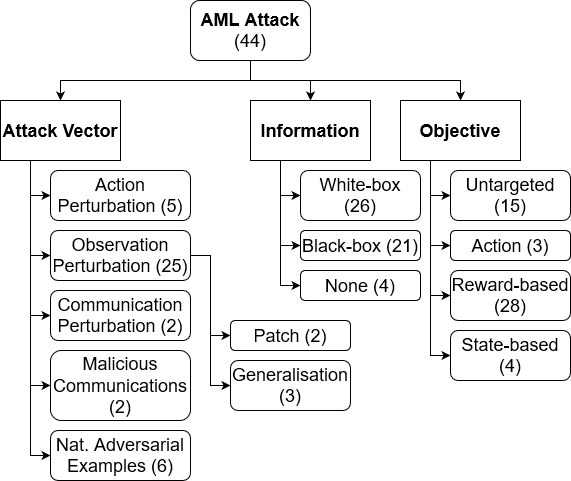

The diagram above was exported from draw.io. Its source (the exported page's mxGraphModel, read from the mxfile embedded in the PNG):
<mxGraphModel dx="1422" dy="772" grid="1" gridSize="10" guides="1" tooltips="1" connect="1" arrows="1" fold="1" page="1" pageScale="1" pageWidth="850" pageHeight="1100" math="0" shadow="0">
  <root>
    <mxCell id="0" />
    <mxCell id="1" parent="0" />
    <mxCell id="nJi6l_SqYaiQWR9iyMYC-1" style="edgeStyle=orthogonalEdgeStyle;rounded=0;orthogonalLoop=1;jettySize=auto;html=1;exitX=0.5;exitY=1;exitDx=0;exitDy=0;entryX=0.5;entryY=0;entryDx=0;entryDy=0;fontSize=18;" parent="1" source="nJi6l_SqYaiQWR9iyMYC-4" target="nJi6l_SqYaiQWR9iyMYC-10" edge="1">
      <mxGeometry relative="1" as="geometry" />
    </mxCell>
    <mxCell id="nJi6l_SqYaiQWR9iyMYC-2" style="edgeStyle=orthogonalEdgeStyle;rounded=0;orthogonalLoop=1;jettySize=auto;html=1;exitX=0.5;exitY=1;exitDx=0;exitDy=0;entryX=0.5;entryY=0;entryDx=0;entryDy=0;fontSize=18;" parent="1" source="nJi6l_SqYaiQWR9iyMYC-4" target="nJi6l_SqYaiQWR9iyMYC-14" edge="1">
      <mxGeometry relative="1" as="geometry" />
    </mxCell>
    <mxCell id="nJi6l_SqYaiQWR9iyMYC-3" style="edgeStyle=orthogonalEdgeStyle;rounded=0;orthogonalLoop=1;jettySize=auto;html=1;exitX=0.5;exitY=1;exitDx=0;exitDy=0;entryX=0.5;entryY=0;entryDx=0;entryDy=0;fontSize=18;" parent="1" source="nJi6l_SqYaiQWR9iyMYC-4" target="nJi6l_SqYaiQWR9iyMYC-19" edge="1">
      <mxGeometry relative="1" as="geometry" />
    </mxCell>
    <mxCell id="nJi6l_SqYaiQWR9iyMYC-4" value="&lt;b style=&quot;font-size: 18px;&quot;&gt;AML Attack &lt;/b&gt;&lt;span style=&quot;font-size: 18px;&quot;&gt;(&lt;/span&gt;44)" style="rounded=1;whiteSpace=wrap;html=1;fontSize=18;" parent="1" vertex="1">
      <mxGeometry x="190" width="120" height="60" as="geometry" />
    </mxCell>
    <mxCell id="nJi6l_SqYaiQWR9iyMYC-5" style="edgeStyle=orthogonalEdgeStyle;rounded=0;orthogonalLoop=1;jettySize=auto;html=1;exitX=0.25;exitY=1;exitDx=0;exitDy=0;entryX=0;entryY=0.5;entryDx=0;entryDy=0;fontSize=18;" parent="1" source="nJi6l_SqYaiQWR9iyMYC-10" target="nJi6l_SqYaiQWR9iyMYC-20" edge="1">
      <mxGeometry relative="1" as="geometry" />
    </mxCell>
    <mxCell id="nJi6l_SqYaiQWR9iyMYC-6" style="edgeStyle=orthogonalEdgeStyle;rounded=0;orthogonalLoop=1;jettySize=auto;html=1;exitX=0.25;exitY=1;exitDx=0;exitDy=0;entryX=0;entryY=0.5;entryDx=0;entryDy=0;fontSize=18;" parent="1" source="nJi6l_SqYaiQWR9iyMYC-10" target="nJi6l_SqYaiQWR9iyMYC-24" edge="1">
      <mxGeometry relative="1" as="geometry" />
    </mxCell>
    <mxCell id="nJi6l_SqYaiQWR9iyMYC-7" style="edgeStyle=orthogonalEdgeStyle;rounded=0;orthogonalLoop=1;jettySize=auto;html=1;exitX=0.25;exitY=1;exitDx=0;exitDy=0;entryX=0;entryY=0.5;entryDx=0;entryDy=0;fontSize=18;" parent="1" source="nJi6l_SqYaiQWR9iyMYC-10" target="nJi6l_SqYaiQWR9iyMYC-27" edge="1">
      <mxGeometry relative="1" as="geometry" />
    </mxCell>
    <mxCell id="nJi6l_SqYaiQWR9iyMYC-8" style="edgeStyle=orthogonalEdgeStyle;rounded=0;orthogonalLoop=1;jettySize=auto;html=1;exitX=0.25;exitY=1;exitDx=0;exitDy=0;entryX=0;entryY=0.5;entryDx=0;entryDy=0;fontSize=18;" parent="1" source="nJi6l_SqYaiQWR9iyMYC-10" target="nJi6l_SqYaiQWR9iyMYC-26" edge="1">
      <mxGeometry relative="1" as="geometry" />
    </mxCell>
    <mxCell id="nJi6l_SqYaiQWR9iyMYC-9" style="edgeStyle=orthogonalEdgeStyle;rounded=0;orthogonalLoop=1;jettySize=auto;html=1;exitX=0.25;exitY=1;exitDx=0;exitDy=0;entryX=0;entryY=0.5;entryDx=0;entryDy=0;fontSize=18;" parent="1" source="nJi6l_SqYaiQWR9iyMYC-10" target="nJi6l_SqYaiQWR9iyMYC-25" edge="1">
      <mxGeometry relative="1" as="geometry" />
    </mxCell>
    <mxCell id="nJi6l_SqYaiQWR9iyMYC-10" value="Attack Vector" style="rounded=0;whiteSpace=wrap;html=1;fontStyle=1;fontSize=18;" parent="1" vertex="1">
      <mxGeometry y="100" width="120" height="60" as="geometry" />
    </mxCell>
    <mxCell id="nJi6l_SqYaiQWR9iyMYC-11" style="edgeStyle=orthogonalEdgeStyle;rounded=0;orthogonalLoop=1;jettySize=auto;html=1;exitX=0.25;exitY=1;exitDx=0;exitDy=0;entryX=0;entryY=0.5;entryDx=0;entryDy=0;fontSize=18;" parent="1" source="nJi6l_SqYaiQWR9iyMYC-14" target="nJi6l_SqYaiQWR9iyMYC-33" edge="1">
      <mxGeometry relative="1" as="geometry" />
    </mxCell>
    <mxCell id="nJi6l_SqYaiQWR9iyMYC-12" style="edgeStyle=orthogonalEdgeStyle;rounded=0;orthogonalLoop=1;jettySize=auto;html=1;exitX=0.25;exitY=1;exitDx=0;exitDy=0;entryX=0;entryY=0.5;entryDx=0;entryDy=0;fontSize=18;" parent="1" source="nJi6l_SqYaiQWR9iyMYC-14" target="nJi6l_SqYaiQWR9iyMYC-32" edge="1">
      <mxGeometry relative="1" as="geometry" />
    </mxCell>
    <mxCell id="nJi6l_SqYaiQWR9iyMYC-13" style="edgeStyle=orthogonalEdgeStyle;rounded=0;orthogonalLoop=1;jettySize=auto;html=1;exitX=0.25;exitY=1;exitDx=0;exitDy=0;entryX=0;entryY=0.5;entryDx=0;entryDy=0;fontSize=18;" parent="1" source="nJi6l_SqYaiQWR9iyMYC-14" target="nJi6l_SqYaiQWR9iyMYC-31" edge="1">
      <mxGeometry relative="1" as="geometry" />
    </mxCell>
    <mxCell id="nJi6l_SqYaiQWR9iyMYC-14" value="Information" style="rounded=0;whiteSpace=wrap;html=1;fontStyle=1;fontSize=18;" parent="1" vertex="1">
      <mxGeometry x="250" y="100" width="120" height="60" as="geometry" />
    </mxCell>
    <mxCell id="nJi6l_SqYaiQWR9iyMYC-15" style="edgeStyle=orthogonalEdgeStyle;rounded=0;orthogonalLoop=1;jettySize=auto;html=1;exitX=0.25;exitY=1;exitDx=0;exitDy=0;entryX=0;entryY=0.5;entryDx=0;entryDy=0;fontSize=18;" parent="1" source="nJi6l_SqYaiQWR9iyMYC-19" target="nJi6l_SqYaiQWR9iyMYC-37" edge="1">
      <mxGeometry relative="1" as="geometry" />
    </mxCell>
    <mxCell id="nJi6l_SqYaiQWR9iyMYC-16" style="edgeStyle=orthogonalEdgeStyle;rounded=0;orthogonalLoop=1;jettySize=auto;html=1;exitX=0.25;exitY=1;exitDx=0;exitDy=0;entryX=0;entryY=0.5;entryDx=0;entryDy=0;fontSize=18;" parent="1" source="nJi6l_SqYaiQWR9iyMYC-19" target="nJi6l_SqYaiQWR9iyMYC-36" edge="1">
      <mxGeometry relative="1" as="geometry" />
    </mxCell>
    <mxCell id="nJi6l_SqYaiQWR9iyMYC-17" style="edgeStyle=orthogonalEdgeStyle;rounded=0;orthogonalLoop=1;jettySize=auto;html=1;exitX=0.25;exitY=1;exitDx=0;exitDy=0;entryX=0;entryY=0.5;entryDx=0;entryDy=0;fontSize=18;" parent="1" source="nJi6l_SqYaiQWR9iyMYC-19" target="nJi6l_SqYaiQWR9iyMYC-35" edge="1">
      <mxGeometry relative="1" as="geometry" />
    </mxCell>
    <mxCell id="nJi6l_SqYaiQWR9iyMYC-18" style="edgeStyle=orthogonalEdgeStyle;rounded=0;orthogonalLoop=1;jettySize=auto;html=1;exitX=0.25;exitY=1;exitDx=0;exitDy=0;entryX=0;entryY=0.5;entryDx=0;entryDy=0;fontSize=18;" parent="1" source="nJi6l_SqYaiQWR9iyMYC-19" target="nJi6l_SqYaiQWR9iyMYC-34" edge="1">
      <mxGeometry relative="1" as="geometry" />
    </mxCell>
    <mxCell id="nJi6l_SqYaiQWR9iyMYC-19" value="Objective" style="rounded=0;whiteSpace=wrap;html=1;fontStyle=1;fontSize=18;" parent="1" vertex="1">
      <mxGeometry x="400" y="100" width="120" height="60" as="geometry" />
    </mxCell>
    <mxCell id="nJi6l_SqYaiQWR9iyMYC-20" value="Action Perturbation (5)" style="rounded=1;whiteSpace=wrap;html=1;fontSize=18;" parent="1" vertex="1">
      <mxGeometry x="50" y="170" width="140" height="50" as="geometry" />
    </mxCell>
    <mxCell id="nJi6l_SqYaiQWR9iyMYC-22" style="edgeStyle=orthogonalEdgeStyle;rounded=0;orthogonalLoop=1;jettySize=auto;html=1;exitX=1;exitY=0.5;exitDx=0;exitDy=0;entryX=0;entryY=0.5;entryDx=0;entryDy=0;fontSize=18;" parent="1" source="nJi6l_SqYaiQWR9iyMYC-24" target="nJi6l_SqYaiQWR9iyMYC-29" edge="1">
      <mxGeometry relative="1" as="geometry" />
    </mxCell>
    <mxCell id="nJi6l_SqYaiQWR9iyMYC-23" style="edgeStyle=orthogonalEdgeStyle;rounded=0;orthogonalLoop=1;jettySize=auto;html=1;exitX=1;exitY=0.5;exitDx=0;exitDy=0;entryX=0;entryY=0.5;entryDx=0;entryDy=0;fontSize=18;" parent="1" source="nJi6l_SqYaiQWR9iyMYC-24" target="nJi6l_SqYaiQWR9iyMYC-30" edge="1">
      <mxGeometry relative="1" as="geometry" />
    </mxCell>
    <mxCell id="nJi6l_SqYaiQWR9iyMYC-24" value="Observation Perturbation (25)" style="rounded=1;whiteSpace=wrap;html=1;fontSize=18;" parent="1" vertex="1">
      <mxGeometry x="50" y="230" width="140" height="50" as="geometry" />
    </mxCell>
    <mxCell id="nJi6l_SqYaiQWR9iyMYC-25" value="Communication Perturbation (2)" style="rounded=1;whiteSpace=wrap;html=1;fontSize=18;" parent="1" vertex="1">
      <mxGeometry x="50" y="290" width="140" height="50" as="geometry" />
    </mxCell>
    <mxCell id="nJi6l_SqYaiQWR9iyMYC-26" value="Malicious Communications (2)" style="rounded=1;whiteSpace=wrap;html=1;fontSize=18;" parent="1" vertex="1">
      <mxGeometry x="50" y="350" width="140" height="70" as="geometry" />
    </mxCell>
    <mxCell id="nJi6l_SqYaiQWR9iyMYC-27" value="Nat. Adversarial Examples (6)" style="rounded=1;whiteSpace=wrap;html=1;fontSize=18;" parent="1" vertex="1">
      <mxGeometry x="50" y="430" width="140" height="50" as="geometry" />
    </mxCell>
    <mxCell id="nJi6l_SqYaiQWR9iyMYC-29" value="Patch (2)" style="whiteSpace=wrap;html=1;rounded=1;fontSize=18;" parent="1" vertex="1">
      <mxGeometry x="230" y="320" width="120" height="30" as="geometry" />
    </mxCell>
    <mxCell id="nJi6l_SqYaiQWR9iyMYC-30" value="Generalisation (3)" style="whiteSpace=wrap;html=1;rounded=1;fontSize=18;" parent="1" vertex="1">
      <mxGeometry x="230" y="360" width="120" height="50" as="geometry" />
    </mxCell>
    <mxCell id="nJi6l_SqYaiQWR9iyMYC-31" value="White-box (26)" style="rounded=1;whiteSpace=wrap;html=1;fontSize=18;" parent="1" vertex="1">
      <mxGeometry x="300" y="170" width="120" height="50" as="geometry" />
    </mxCell>
    <mxCell id="nJi6l_SqYaiQWR9iyMYC-32" value="Black-box (21)" style="rounded=1;whiteSpace=wrap;html=1;fontSize=18;" parent="1" vertex="1">
      <mxGeometry x="300" y="230" width="120" height="30" as="geometry" />
    </mxCell>
    <mxCell id="nJi6l_SqYaiQWR9iyMYC-33" value="None (4)" style="rounded=1;whiteSpace=wrap;html=1;fontSize=18;" parent="1" vertex="1">
      <mxGeometry x="300" y="270" width="120" height="30" as="geometry" />
    </mxCell>
    <mxCell id="nJi6l_SqYaiQWR9iyMYC-34" value="Action (3)" style="rounded=1;whiteSpace=wrap;html=1;fontSize=18;" parent="1" vertex="1">
      <mxGeometry x="450" y="230" width="120" height="30" as="geometry" />
    </mxCell>
    <mxCell id="nJi6l_SqYaiQWR9iyMYC-35" value="State-based (4)" style="rounded=1;whiteSpace=wrap;html=1;fontSize=18;" parent="1" vertex="1">
      <mxGeometry x="450" y="330" width="120" height="50" as="geometry" />
    </mxCell>
    <mxCell id="nJi6l_SqYaiQWR9iyMYC-36" value="Reward-based (28)" style="rounded=1;whiteSpace=wrap;html=1;fontSize=18;" parent="1" vertex="1">
      <mxGeometry x="450" y="270" width="120" height="50" as="geometry" />
    </mxCell>
    <mxCell id="nJi6l_SqYaiQWR9iyMYC-37" value="Untargeted (15)" style="rounded=1;whiteSpace=wrap;html=1;fontSize=18;" parent="1" vertex="1">
      <mxGeometry x="450" y="170" width="120" height="50" as="geometry" />
    </mxCell>
  </root>
</mxGraphModel>